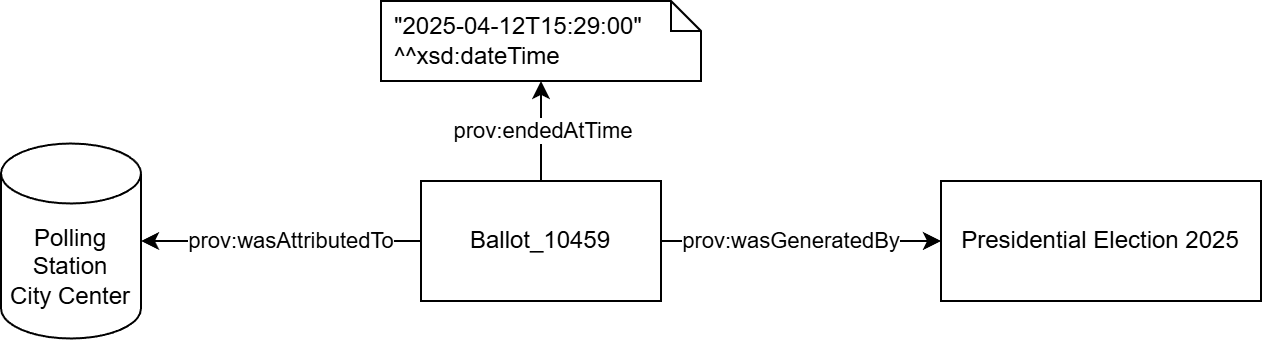

The diagram above was exported from draw.io. Its source (the exported page's mxGraphModel, read from the mxfile embedded in the PNG):
<mxGraphModel dx="763" dy="599" grid="1" gridSize="10" guides="1" tooltips="1" connect="1" arrows="1" fold="1" page="1" pageScale="1" pageWidth="1400" pageHeight="850" math="0" shadow="0">
  <root>
    <mxCell id="0" />
    <mxCell id="1" parent="0" />
    <mxCell id="N6mJFzlbnohdVVrYG5dK-2" parent="1" style="rounded=0;whiteSpace=wrap;html=1;" value="Ballot_10459" vertex="1">
      <mxGeometry height="60" width="120" x="370" y="300" as="geometry" />
    </mxCell>
    <mxCell id="N6mJFzlbnohdVVrYG5dK-3" parent="1" style="shape=cylinder3;whiteSpace=wrap;html=1;boundedLbl=1;backgroundOutline=1;size=15;" value="Polling Station&lt;div&gt;City Center&lt;/div&gt;" vertex="1">
      <mxGeometry height="97.5" width="70" x="160" y="281.25" as="geometry" />
    </mxCell>
    <mxCell id="N6mJFzlbnohdVVrYG5dK-4" edge="1" parent="1" source="N6mJFzlbnohdVVrYG5dK-2" style="endArrow=classic;html=1;rounded=0;exitX=0;exitY=0.5;exitDx=0;exitDy=0;entryX=1;entryY=0.5;entryDx=0;entryDy=0;entryPerimeter=0;" target="N6mJFzlbnohdVVrYG5dK-3" value="">
      <mxGeometry height="50" relative="1" width="50" as="geometry">
        <mxPoint x="280.0000000000001" y="410" as="sourcePoint" />
        <mxPoint x="390.0000000000001" y="410" as="targetPoint" />
      </mxGeometry>
    </mxCell>
    <mxCell id="N6mJFzlbnohdVVrYG5dK-5" connectable="0" parent="N6mJFzlbnohdVVrYG5dK-4" style="edgeLabel;html=1;align=center;verticalAlign=middle;resizable=0;points=[];" value="prov:wasAttributedTo" vertex="1">
      <mxGeometry relative="1" x="0.0527" y="1" as="geometry">
        <mxPoint x="8" y="-1" as="offset" />
      </mxGeometry>
    </mxCell>
    <mxCell id="N6mJFzlbnohdVVrYG5dK-9" parent="1" style="rounded=0;whiteSpace=wrap;html=1;" value="Presidential Election 2025" vertex="1">
      <mxGeometry height="60" width="160" x="630" y="300" as="geometry" />
    </mxCell>
    <mxCell id="N6mJFzlbnohdVVrYG5dK-10" edge="1" parent="1" source="N6mJFzlbnohdVVrYG5dK-2" style="endArrow=classic;html=1;rounded=0;exitX=1;exitY=0.5;exitDx=0;exitDy=0;entryX=0;entryY=0.5;entryDx=0;entryDy=0;" target="N6mJFzlbnohdVVrYG5dK-9" value="">
      <mxGeometry height="50" relative="1" width="50" as="geometry">
        <mxPoint x="410" y="320" as="sourcePoint" />
        <mxPoint x="460" y="270" as="targetPoint" />
      </mxGeometry>
    </mxCell>
    <mxCell id="N6mJFzlbnohdVVrYG5dK-11" connectable="0" parent="N6mJFzlbnohdVVrYG5dK-10" style="edgeLabel;html=1;align=center;verticalAlign=middle;resizable=0;points=[];" value="prov:wasGeneratedBy" vertex="1">
      <mxGeometry relative="1" x="-0.3019" y="-2" as="geometry">
        <mxPoint x="15" y="-2" as="offset" />
      </mxGeometry>
    </mxCell>
    <mxCell id="N6mJFzlbnohdVVrYG5dK-19" parent="1" style="shape=note;size=15;spacingLeft=5;align=left;whiteSpace=wrap;" value="&quot;2025-04-12T15:29:00&quot;&#10;^^xsd:dateTime" vertex="1">
      <mxGeometry height="40" width="160" x="350" y="210" as="geometry" />
    </mxCell>
    <mxCell id="N6mJFzlbnohdVVrYG5dK-21" edge="1" parent="1" source="N6mJFzlbnohdVVrYG5dK-19" style="edgeStyle=none;html=1;endArrow=none;rounded=0;labelBackgroundColor=none;exitX=0.5;exitY=1;entryX=0.5;entryY=0;entryDx=0;entryDy=0;endFill=0;startArrow=classic;startFill=1;" target="N6mJFzlbnohdVVrYG5dK-2" value="">
      <mxGeometry relative="1" as="geometry">
        <mxPoint x="260" y="179.17" as="targetPoint" />
      </mxGeometry>
    </mxCell>
    <mxCell id="N6mJFzlbnohdVVrYG5dK-23" connectable="0" parent="N6mJFzlbnohdVVrYG5dK-21" style="edgeLabel;html=1;align=center;verticalAlign=middle;resizable=0;points=[];" value="prov:endedAtTime" vertex="1">
      <mxGeometry relative="1" x="-0.0267" y="1" as="geometry">
        <mxPoint as="offset" />
      </mxGeometry>
    </mxCell>
  </root>
</mxGraphModel>